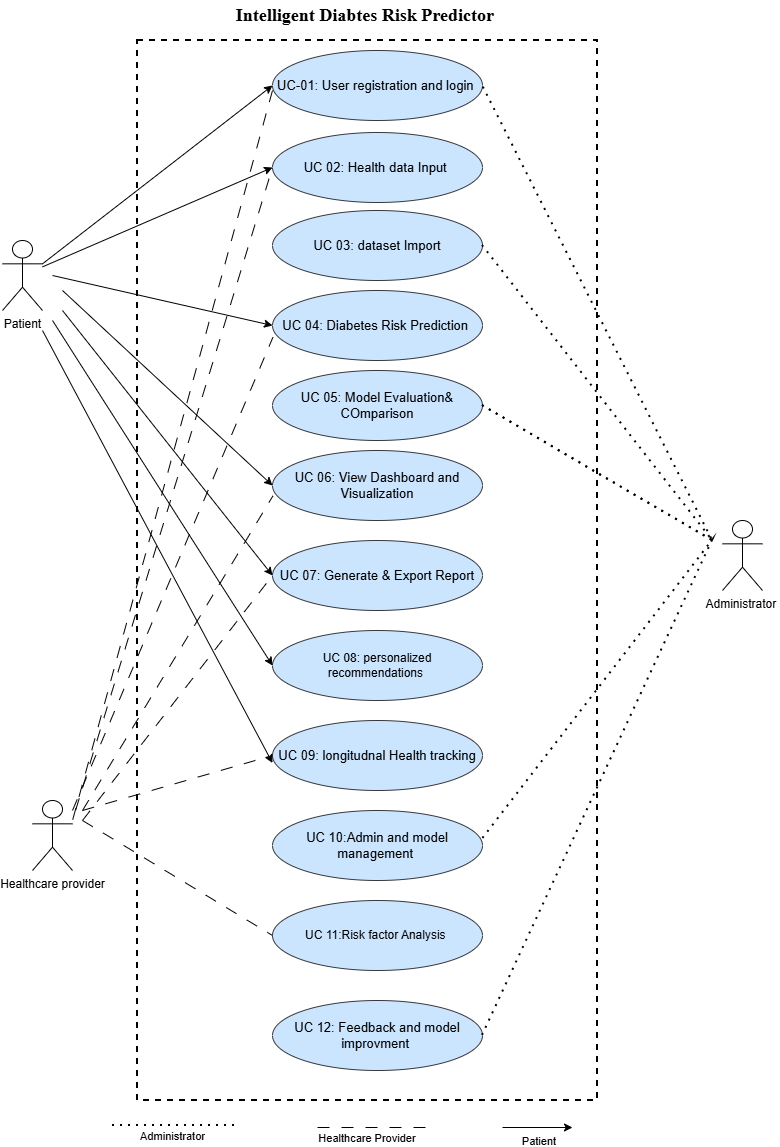

The diagram above was exported from draw.io. Its source (the exported page's mxGraphModel, read from the mxfile embedded in the PNG):
<mxGraphModel dx="1046" dy="1683" grid="1" gridSize="10" guides="1" tooltips="1" connect="1" arrows="1" fold="1" page="1" pageScale="1" pageWidth="850" pageHeight="1100" background="light-dark(#FFFFFF,#FFFFFF)" math="0" shadow="0">
  <root>
    <mxCell id="0" />
    <mxCell id="1" parent="0" />
    <mxCell id="miXpX1Eco5G1Wy15CVRj-1" parent="1" style="shape=umlActor;verticalLabelPosition=bottom;verticalAlign=top;html=1;strokeColor=light-dark(#000000,#000000);" value="&lt;font style=&quot;color: light-dark(rgb(0, 0, 0), rgb(0, 0, 0));&quot;&gt;Patient&lt;/font&gt;" vertex="1">
      <mxGeometry height="70" width="40" x="30" y="210" as="geometry" />
    </mxCell>
    <mxCell id="miXpX1Eco5G1Wy15CVRj-2" parent="1" style="shape=umlActor;verticalLabelPosition=bottom;verticalAlign=top;html=1;strokeColor=light-dark(#000000,#000000);" value="&lt;font style=&quot;color: light-dark(rgb(0, 0, 0), rgb(0, 0, 0));&quot;&gt;Administrator&amp;nbsp;&lt;/font&gt;" vertex="1">
      <mxGeometry height="70" width="40" x="750" y="490" as="geometry" />
    </mxCell>
    <mxCell id="miXpX1Eco5G1Wy15CVRj-3" parent="1" style="shape=umlActor;verticalLabelPosition=bottom;verticalAlign=top;html=1;strokeColor=light-dark(#000000,#000000);" value="&lt;font style=&quot;color: light-dark(rgb(0, 0, 0), rgb(0, 0, 0));&quot;&gt;Healthcare provider&lt;/font&gt;" vertex="1">
      <mxGeometry height="70" width="40" x="60" y="770" as="geometry" />
    </mxCell>
    <mxCell id="miXpX1Eco5G1Wy15CVRj-9" parent="1" style="ellipse;whiteSpace=wrap;html=1;fillColor=#cce5ff;strokeColor=#36393d;" value="&lt;span&gt;&lt;font style=&quot;font-size: 13px;&quot;&gt;UC-01: User registration and login&lt;/font&gt;&amp;nbsp;&lt;/span&gt;" vertex="1">
      <mxGeometry height="70" width="210" x="300" y="20" as="geometry" />
    </mxCell>
    <mxCell id="miXpX1Eco5G1Wy15CVRj-14" parent="1" style="ellipse;whiteSpace=wrap;html=1;fillColor=#cce5ff;strokeColor=#36393d;" value="&lt;span style=&quot;font-size: 13px;&quot;&gt;UC 02: Health data Input&amp;nbsp;&lt;/span&gt;" vertex="1">
      <mxGeometry height="70" width="210" x="300" y="102" as="geometry" />
    </mxCell>
    <mxCell id="-lwyFnqBl3-UwzkRTe6a-1" parent="1" style="ellipse;whiteSpace=wrap;html=1;fillColor=#cce5ff;strokeColor=#36393d;" value="&lt;span style=&quot;font-size: 13px;&quot;&gt;UC 03: dataset Import&lt;/span&gt;" vertex="1">
      <mxGeometry height="70" width="210" x="300" y="180" as="geometry" />
    </mxCell>
    <mxCell id="-lwyFnqBl3-UwzkRTe6a-2" parent="1" style="ellipse;whiteSpace=wrap;html=1;fillColor=#cce5ff;strokeColor=#36393d;" value="&lt;span style=&quot;font-size: 13px;&quot;&gt;UC 04: Diabetes Risk Prediction&amp;nbsp;&lt;/span&gt;" vertex="1">
      <mxGeometry height="70" width="210" x="300" y="260" as="geometry" />
    </mxCell>
    <mxCell id="-lwyFnqBl3-UwzkRTe6a-3" parent="1" style="ellipse;whiteSpace=wrap;html=1;fillColor=#cce5ff;strokeColor=#36393d;" value="&lt;span style=&quot;font-size: 13px;&quot;&gt;UC 05: Model Evaluation&amp;amp; COmparison&lt;/span&gt;" vertex="1">
      <mxGeometry height="70" width="210" x="300" y="340" as="geometry" />
    </mxCell>
    <mxCell id="-lwyFnqBl3-UwzkRTe6a-4" parent="1" style="ellipse;whiteSpace=wrap;html=1;fillColor=#cce5ff;strokeColor=#36393d;" value="&lt;span style=&quot;font-size: 13px;&quot;&gt;UC 06: View Dashboard and Visualization&lt;/span&gt;" vertex="1">
      <mxGeometry height="70" width="210" x="300" y="420" as="geometry" />
    </mxCell>
    <mxCell id="-lwyFnqBl3-UwzkRTe6a-5" parent="1" style="ellipse;whiteSpace=wrap;html=1;fillColor=#cce5ff;strokeColor=#36393d;" value="&lt;span style=&quot;font-size: 13px;&quot;&gt;UC 07: Generate &amp;amp; Export Report&lt;/span&gt;" vertex="1">
      <mxGeometry height="70" width="210" x="300" y="510" as="geometry" />
    </mxCell>
    <mxCell id="-lwyFnqBl3-UwzkRTe6a-6" parent="1" style="ellipse;whiteSpace=wrap;html=1;fillColor=#cce5ff;strokeColor=#36393d;" value="UC 08: personalized recommendations&amp;nbsp;" vertex="1">
      <mxGeometry height="70" width="210" x="300" y="600" as="geometry" />
    </mxCell>
    <mxCell id="-lwyFnqBl3-UwzkRTe6a-7" parent="1" style="ellipse;whiteSpace=wrap;html=1;fillColor=#cce5ff;strokeColor=#36393d;" value="&lt;span style=&quot;font-size: 13px;&quot;&gt;UC 09: longitudnal Health tracking&lt;/span&gt;" vertex="1">
      <mxGeometry height="70" width="210" x="300" y="690" as="geometry" />
    </mxCell>
    <mxCell id="-lwyFnqBl3-UwzkRTe6a-8" parent="1" style="ellipse;whiteSpace=wrap;html=1;fillColor=#cce5ff;strokeColor=#36393d;" value="&lt;span style=&quot;font-size: 13px;&quot;&gt;UC 10:Admin and model management&amp;nbsp;&lt;/span&gt;" vertex="1">
      <mxGeometry height="70" width="210" x="300" y="780" as="geometry" />
    </mxCell>
    <mxCell id="-lwyFnqBl3-UwzkRTe6a-9" parent="1" style="ellipse;whiteSpace=wrap;html=1;fillColor=#cce5ff;strokeColor=#36393d;" value="UC 11:Risk factor Analysis&amp;nbsp;" vertex="1">
      <mxGeometry height="70" width="210" x="300" y="870" as="geometry" />
    </mxCell>
    <mxCell id="-lwyFnqBl3-UwzkRTe6a-10" parent="1" style="ellipse;whiteSpace=wrap;html=1;fillColor=#cce5ff;strokeColor=#36393d;" value="&lt;span style=&quot;font-size: 13px;&quot;&gt;UC 12: Feedback and model improvment&amp;nbsp;&lt;/span&gt;" vertex="1">
      <mxGeometry height="70" width="210" x="300" y="970" as="geometry" />
    </mxCell>
    <mxCell id="-lwyFnqBl3-UwzkRTe6a-17" edge="1" parent="1" source="miXpX1Eco5G1Wy15CVRj-1" style="endArrow=classic;html=1;rounded=0;exitX=1;exitY=0.3333333333333333;exitDx=0;exitDy=0;exitPerimeter=0;entryX=0;entryY=0.5;entryDx=0;entryDy=0;strokeColor=light-dark(#000000,#000000);" target="miXpX1Eco5G1Wy15CVRj-9" value="">
      <mxGeometry height="50" relative="1" width="50" as="geometry">
        <mxPoint x="390" y="370" as="sourcePoint" />
        <mxPoint x="440" y="320" as="targetPoint" />
      </mxGeometry>
    </mxCell>
    <mxCell id="-lwyFnqBl3-UwzkRTe6a-18" edge="1" parent="1" source="miXpX1Eco5G1Wy15CVRj-1" style="endArrow=classic;html=1;rounded=0;entryX=0;entryY=0.5;entryDx=0;entryDy=0;strokeColor=light-dark(#000000,#000000);" target="miXpX1Eco5G1Wy15CVRj-14" value="">
      <mxGeometry height="50" relative="1" width="50" as="geometry">
        <mxPoint x="110" y="180" as="sourcePoint" />
        <mxPoint x="160" y="130" as="targetPoint" />
      </mxGeometry>
    </mxCell>
    <mxCell id="-lwyFnqBl3-UwzkRTe6a-20" edge="1" parent="1" style="endArrow=classic;html=1;rounded=0;entryX=0;entryY=0.5;entryDx=0;entryDy=0;strokeColor=light-dark(#000000,#000000);" target="-lwyFnqBl3-UwzkRTe6a-2" value="">
      <mxGeometry height="50" relative="1" width="50" as="geometry">
        <mxPoint x="80" y="245" as="sourcePoint" />
        <mxPoint x="300" y="207.51999999999998" as="targetPoint" />
      </mxGeometry>
    </mxCell>
    <mxCell id="-lwyFnqBl3-UwzkRTe6a-21" edge="1" parent="1" style="endArrow=classic;html=1;rounded=0;entryX=0;entryY=0.5;entryDx=0;entryDy=0;strokeColor=light-dark(#000000,#000000);" target="-lwyFnqBl3-UwzkRTe6a-4" value="">
      <mxGeometry height="50" relative="1" width="50" as="geometry">
        <mxPoint x="90" y="260" as="sourcePoint" />
        <mxPoint x="300" y="330" as="targetPoint" />
      </mxGeometry>
    </mxCell>
    <mxCell id="-lwyFnqBl3-UwzkRTe6a-22" edge="1" parent="1" style="endArrow=classic;html=1;rounded=0;entryX=0;entryY=0.5;entryDx=0;entryDy=0;strokeColor=light-dark(#000000,#000000);" target="-lwyFnqBl3-UwzkRTe6a-5" value="">
      <mxGeometry height="50" relative="1" width="50" as="geometry">
        <mxPoint x="90" y="280" as="sourcePoint" />
        <mxPoint x="290" y="510" as="targetPoint" />
      </mxGeometry>
    </mxCell>
    <mxCell id="-lwyFnqBl3-UwzkRTe6a-24" edge="1" parent="1" style="endArrow=classic;html=1;rounded=0;entryX=0;entryY=0.5;entryDx=0;entryDy=0;strokeColor=light-dark(#000000,#000000);" target="-lwyFnqBl3-UwzkRTe6a-6" value="">
      <mxGeometry height="50" relative="1" width="50" as="geometry">
        <mxPoint x="80" y="290" as="sourcePoint" />
        <mxPoint x="290" y="580" as="targetPoint" />
      </mxGeometry>
    </mxCell>
    <mxCell id="-lwyFnqBl3-UwzkRTe6a-25" edge="1" parent="1" style="endArrow=classic;html=1;rounded=0;entryX=0;entryY=0.5;entryDx=0;entryDy=0;strokeColor=light-dark(#000000,#000000);" value="">
      <mxGeometry height="50" relative="1" width="50" as="geometry">
        <mxPoint x="70" y="300" as="sourcePoint" />
        <mxPoint x="300" y="732.5" as="targetPoint" />
      </mxGeometry>
    </mxCell>
    <mxCell id="-lwyFnqBl3-UwzkRTe6a-26" edge="1" parent="1" source="-lwyFnqBl3-UwzkRTe6a-1" style="endArrow=none;dashed=1;html=1;dashPattern=1 3;strokeWidth=2;rounded=0;exitX=1;exitY=0.5;exitDx=0;exitDy=0;entryX=1;entryY=0.5;entryDx=0;entryDy=0;strokeColor=light-dark(#000000,#000000);" target="miXpX1Eco5G1Wy15CVRj-9" value="">
      <mxGeometry height="50" relative="1" width="50" as="geometry">
        <Array as="points">
          <mxPoint x="740" y="510" />
        </Array>
        <mxPoint x="520" y="210" as="sourcePoint" />
        <mxPoint x="520" y="50" as="targetPoint" />
      </mxGeometry>
    </mxCell>
    <mxCell id="-lwyFnqBl3-UwzkRTe6a-27" edge="1" parent="1" source="-lwyFnqBl3-UwzkRTe6a-3" style="endArrow=none;dashed=1;html=1;dashPattern=1 3;strokeWidth=2;rounded=0;exitX=1;exitY=0.5;exitDx=0;exitDy=0;" value="">
      <mxGeometry height="50" relative="1" width="50" as="geometry">
        <mxPoint x="520" y="370" as="sourcePoint" />
        <mxPoint x="740" y="510" as="targetPoint" />
      </mxGeometry>
    </mxCell>
    <mxCell id="-lwyFnqBl3-UwzkRTe6a-28" edge="1" parent="1" source="-lwyFnqBl3-UwzkRTe6a-3" style="endArrow=none;dashed=1;html=1;dashPattern=1 3;strokeWidth=2;rounded=0;exitX=1;exitY=0.5;exitDx=0;exitDy=0;strokeColor=light-dark(#000000,#000000);" value="">
      <mxGeometry height="50" relative="1" width="50" as="geometry">
        <Array as="points">
          <mxPoint x="620" y="440" />
        </Array>
        <mxPoint x="510" y="375" as="sourcePoint" />
        <mxPoint x="740" y="510" as="targetPoint" />
      </mxGeometry>
    </mxCell>
    <mxCell id="-lwyFnqBl3-UwzkRTe6a-29" edge="1" parent="1" source="-lwyFnqBl3-UwzkRTe6a-10" style="endArrow=none;dashed=1;html=1;dashPattern=1 3;strokeWidth=2;rounded=0;exitX=1;exitY=0.5;exitDx=0;exitDy=0;entryX=1;entryY=0.408;entryDx=0;entryDy=0;entryPerimeter=0;strokeColor=light-dark(#000000,#000000);" target="-lwyFnqBl3-UwzkRTe6a-8" value="">
      <mxGeometry height="50" relative="1" width="50" as="geometry">
        <Array as="points">
          <mxPoint x="740" y="510" />
        </Array>
        <mxPoint x="390" y="610" as="sourcePoint" />
        <mxPoint x="550" y="660" as="targetPoint" />
      </mxGeometry>
    </mxCell>
    <mxCell id="-lwyFnqBl3-UwzkRTe6a-30" edge="1" parent="1" style="endArrow=none;dashed=1;html=1;rounded=0;entryX=0;entryY=0.5;entryDx=0;entryDy=0;dashPattern=12 12;strokeColor=light-dark(#000000,#000000);" target="miXpX1Eco5G1Wy15CVRj-14" value="">
      <mxGeometry height="50" relative="1" width="50" as="geometry">
        <Array as="points">
          <mxPoint x="100" y="790" />
        </Array>
        <mxPoint x="300" y="60" as="sourcePoint" />
        <mxPoint x="440" y="440" as="targetPoint" />
      </mxGeometry>
    </mxCell>
    <mxCell id="-lwyFnqBl3-UwzkRTe6a-33" edge="1" parent="1" style="endArrow=none;dashed=1;html=1;rounded=0;entryX=0;entryY=0.5;entryDx=0;entryDy=0;dashPattern=12 12;strokeColor=light-dark(#000000,#000000);" target="-lwyFnqBl3-UwzkRTe6a-9" value="">
      <mxGeometry height="50" relative="1" width="50" as="geometry">
        <mxPoint x="110" y="790" as="sourcePoint" />
        <mxPoint x="440" y="610" as="targetPoint" />
      </mxGeometry>
    </mxCell>
    <mxCell id="-lwyFnqBl3-UwzkRTe6a-35" edge="1" parent="1" style="endArrow=none;dashed=1;html=1;rounded=0;entryX=0.002;entryY=0.668;entryDx=0;entryDy=0;entryPerimeter=0;dashPattern=12 12;strokeColor=light-dark(#000000,#000000);" target="-lwyFnqBl3-UwzkRTe6a-2" value="">
      <mxGeometry height="50" relative="1" width="50" as="geometry">
        <mxPoint x="100" y="780" as="sourcePoint" />
        <mxPoint x="420" y="570" as="targetPoint" />
      </mxGeometry>
    </mxCell>
    <mxCell id="-lwyFnqBl3-UwzkRTe6a-36" edge="1" parent="1" style="endArrow=none;dashed=1;html=1;rounded=0;entryX=0.002;entryY=0.649;entryDx=0;entryDy=0;entryPerimeter=0;dashPattern=12 12;strokeColor=light-dark(#000000,#000000);" target="-lwyFnqBl3-UwzkRTe6a-4" value="">
      <mxGeometry height="50" relative="1" width="50" as="geometry">
        <mxPoint x="110" y="780" as="sourcePoint" />
        <mxPoint x="420" y="570" as="targetPoint" />
      </mxGeometry>
    </mxCell>
    <mxCell id="-lwyFnqBl3-UwzkRTe6a-37" edge="1" parent="1" style="endArrow=none;dashed=1;html=1;rounded=0;entryX=0;entryY=0.5;entryDx=0;entryDy=0;dashPattern=12 12;strokeColor=light-dark(#000000,#000000);" target="-lwyFnqBl3-UwzkRTe6a-5" value="">
      <mxGeometry height="50" relative="1" width="50" as="geometry">
        <mxPoint x="110" y="790" as="sourcePoint" />
        <mxPoint x="420" y="570" as="targetPoint" />
      </mxGeometry>
    </mxCell>
    <mxCell id="-lwyFnqBl3-UwzkRTe6a-38" edge="1" parent="1" style="endArrow=none;dashed=1;html=1;rounded=0;entryX=0;entryY=0.5;entryDx=0;entryDy=0;dashPattern=12 12;strokeColor=light-dark(#000000,#000000);" target="-lwyFnqBl3-UwzkRTe6a-7" value="">
      <mxGeometry height="50" relative="1" width="50" as="geometry">
        <mxPoint x="110" y="780" as="sourcePoint" />
        <mxPoint x="420" y="570" as="targetPoint" />
      </mxGeometry>
    </mxCell>
    <mxCell id="-lwyFnqBl3-UwzkRTe6a-39" edge="1" parent="1" style="endArrow=none;dashed=1;html=1;rounded=0;dashPattern=12 12;strokeColor=light-dark(#000000,#000000);" value="">
      <mxGeometry height="50" relative="1" width="50" as="geometry">
        <mxPoint x="345" y="1097" as="sourcePoint" />
        <mxPoint x="465" y="1097" as="targetPoint" />
      </mxGeometry>
    </mxCell>
    <mxCell id="-lwyFnqBl3-UwzkRTe6a-45" connectable="0" parent="-lwyFnqBl3-UwzkRTe6a-39" style="edgeLabel;html=1;align=center;verticalAlign=middle;resizable=0;points=[];" value="Healthcare Provider&amp;nbsp;" vertex="1">
      <mxGeometry relative="1" x="-0.2855" y="-3" as="geometry">
        <mxPoint x="7" y="7" as="offset" />
      </mxGeometry>
    </mxCell>
    <mxCell id="-lwyFnqBl3-UwzkRTe6a-41" edge="1" parent="1" style="endArrow=none;dashed=1;html=1;dashPattern=1 3;strokeWidth=2;rounded=0;strokeColor=light-dark(#000000,#000000);" value="">
      <mxGeometry height="50" relative="1" width="50" as="geometry">
        <mxPoint x="140" y="1095" as="sourcePoint" />
        <mxPoint x="267" y="1095" as="targetPoint" />
      </mxGeometry>
    </mxCell>
    <mxCell id="-lwyFnqBl3-UwzkRTe6a-43" connectable="0" parent="-lwyFnqBl3-UwzkRTe6a-41" style="edgeLabel;html=1;align=center;verticalAlign=middle;resizable=0;points=[];" value="Administrator" vertex="1">
      <mxGeometry relative="1" x="-0.2377" y="-4" as="geometry">
        <mxPoint x="11" y="6" as="offset" />
      </mxGeometry>
    </mxCell>
    <mxCell id="-lwyFnqBl3-UwzkRTe6a-42" edge="1" parent="1" style="endArrow=classic;html=1;rounded=0;strokeColor=light-dark(#000000,#000000);" value="">
      <mxGeometry height="50" relative="1" width="50" as="geometry">
        <mxPoint x="530" y="1097" as="sourcePoint" />
        <mxPoint x="600" y="1097" as="targetPoint" />
      </mxGeometry>
    </mxCell>
    <mxCell id="-lwyFnqBl3-UwzkRTe6a-46" connectable="0" parent="-lwyFnqBl3-UwzkRTe6a-42" style="edgeLabel;html=1;align=center;verticalAlign=middle;resizable=0;points=[];" value="Patient&amp;nbsp;" vertex="1">
      <mxGeometry relative="1" x="0.0661" y="-1" as="geometry">
        <mxPoint y="12" as="offset" />
      </mxGeometry>
    </mxCell>
    <mxCell id="-lwyFnqBl3-UwzkRTe6a-55" parent="1" style="verticalLabelPosition=bottom;verticalAlign=top;html=1;shape=mxgraph.basic.rect;fillColor2=none;strokeWidth=2;size=20;indent=5;fillColor=none;dashed=1;strokeColor=light-dark(#000000,#000000);" value="" vertex="1">
      <mxGeometry height="1060" width="460" x="165" y="10" as="geometry" />
    </mxCell>
    <mxCell id="-lwyFnqBl3-UwzkRTe6a-57" parent="1" style="text;html=1;whiteSpace=wrap;strokeColor=none;fillColor=none;align=center;verticalAlign=middle;rounded=0;fontFamily=Times New Roman;fontStyle=1;labelBackgroundColor=none;fontColor=light-dark(#000000,#000000);" value="&lt;font style=&quot;font-size: 18px;&quot;&gt;Intelligent Diabtes Risk Predictor&amp;nbsp;&lt;/font&gt;" vertex="1">
      <mxGeometry height="30" width="450" x="170" y="-30" as="geometry" />
    </mxCell>
  </root>
</mxGraphModel>